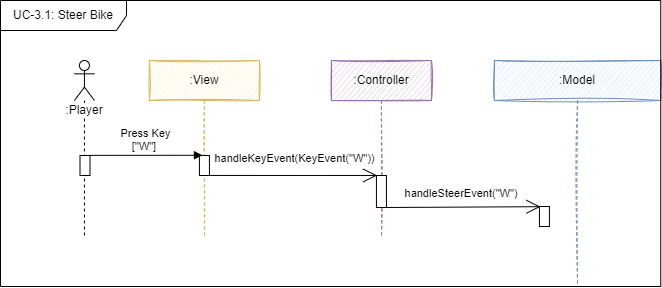

The diagram above was exported from draw.io. Its source (the exported page's mxGraphModel, read from the mxfile embedded in the PNG):
<mxGraphModel dx="3656" dy="2143" grid="1" gridSize="10" guides="1" tooltips="1" connect="1" arrows="1" fold="1" page="1" pageScale="1" pageWidth="827" pageHeight="1169" math="0" shadow="0">
  <root>
    <mxCell id="0" />
    <mxCell id="1" parent="0" />
    <mxCell id="2" value=":Controller" style="shape=umlLifeline;perimeter=lifelinePerimeter;whiteSpace=wrap;html=1;container=1;collapsible=0;recursiveResize=0;outlineConnect=0;fillColor=#e1d5e7;strokeColor=#9673a6;sketch=1;" vertex="1" parent="1">
      <mxGeometry x="1220.9300000000003" y="-1050" width="100" height="178" as="geometry" />
    </mxCell>
    <mxCell id="3" value="" style="html=1;points=[];perimeter=orthogonalPerimeter;fontSize=12;sketch=0;" vertex="1" parent="2">
      <mxGeometry x="45" y="115" width="10" height="32" as="geometry" />
    </mxCell>
    <mxCell id="4" value=":Model" style="shape=umlLifeline;perimeter=lifelinePerimeter;whiteSpace=wrap;html=1;container=1;collapsible=0;recursiveResize=0;outlineConnect=0;fillColor=#dae8fc;strokeColor=#6c8ebf;sketch=1;" vertex="1" parent="1">
      <mxGeometry x="1383.9300000000003" y="-1050" width="166.31999999999994" height="226" as="geometry" />
    </mxCell>
    <mxCell id="5" value="" style="html=1;points=[];perimeter=orthogonalPerimeter;fontSize=12;sketch=0;" vertex="1" parent="4">
      <mxGeometry x="45" y="146" width="10" height="20" as="geometry" />
    </mxCell>
    <mxCell id="6" value="" style="endArrow=open;endFill=1;endSize=12;html=1;rounded=0;fontSize=11;sketch=0;entryX=0.107;entryY=0.01;entryDx=0;entryDy=0;entryPerimeter=0;" edge="1" parent="4" target="5">
      <mxGeometry width="160" relative="1" as="geometry">
        <mxPoint x="-110" y="147" as="sourcePoint" />
        <mxPoint x="45.049999999999955" y="145.1199999999999" as="targetPoint" />
      </mxGeometry>
    </mxCell>
    <mxCell id="7" value="UC-3.1: Steer Bike" style="shape=umlFrame;whiteSpace=wrap;html=1;sketch=0;fillColor=default;width=126;height=30;" vertex="1" parent="4">
      <mxGeometry x="-493.93000000000006" y="-60" width="660.25" height="286" as="geometry" />
    </mxCell>
    <mxCell id="8" value=":View" style="shape=umlLifeline;perimeter=lifelinePerimeter;whiteSpace=wrap;html=1;container=1;collapsible=0;recursiveResize=0;outlineConnect=0;fillColor=#fff2cc;strokeColor=#d6b656;sketch=1;" vertex="1" parent="1">
      <mxGeometry x="1038.9300000000003" y="-1050" width="110" height="178" as="geometry" />
    </mxCell>
    <mxCell id="9" value="" style="html=1;points=[];perimeter=orthogonalPerimeter;fontSize=12;sketch=0;" vertex="1" parent="8">
      <mxGeometry x="50" y="95" width="10" height="20" as="geometry" />
    </mxCell>
    <mxCell id="10" value="&lt;span style=&quot;background-color: rgb(255, 255, 255);&quot;&gt;:Player&lt;/span&gt;" style="shape=umlLifeline;participant=umlActor;perimeter=lifelinePerimeter;whiteSpace=wrap;html=1;container=1;collapsible=0;recursiveResize=0;verticalAlign=top;spacingTop=36;outlineConnect=0;sketch=0;" vertex="1" parent="1">
      <mxGeometry x="963.9300000000003" y="-1050" width="20" height="178" as="geometry" />
    </mxCell>
    <mxCell id="11" value="Press Key&lt;br&gt;[&quot;W&quot;]&amp;nbsp;" style="html=1;verticalAlign=bottom;endArrow=block;rounded=0;fontSize=11;sketch=0;exitX=1.1;exitY=0.201;exitDx=0;exitDy=0;exitPerimeter=0;entryX=0.303;entryY=-0.012;entryDx=0;entryDy=0;entryPerimeter=0;" edge="1" target="9" parent="1">
      <mxGeometry x="-0.0069" width="80" relative="1" as="geometry">
        <mxPoint x="978.9300000000003" y="-955.1370000000002" as="sourcePoint" />
        <mxPoint x="1087.6900000000005" y="-954.3000000000002" as="targetPoint" />
        <mxPoint as="offset" />
      </mxGeometry>
    </mxCell>
    <mxCell id="12" value="handleSteerEvent(&quot;W&quot;)" style="text;html=1;strokeColor=none;fillColor=none;align=center;verticalAlign=middle;whiteSpace=wrap;rounded=0;fontSize=11;" vertex="1" parent="1">
      <mxGeometry x="1320.9300000000003" y="-932" width="60" height="30" as="geometry" />
    </mxCell>
    <mxCell id="13" value="handleKeyEvent(KeyEvent(&quot;W&quot;))" style="html=1;verticalAlign=bottom;endArrow=open;rounded=0;fontSize=11;sketch=0;entryX=0.067;entryY=-0.001;entryDx=0;entryDy=0;entryPerimeter=0;endFill=0;endSize=12;exitX=0.967;exitY=0.095;exitDx=0;exitDy=0;exitPerimeter=0;" edge="1" parent="1">
      <mxGeometry x="0.0192" y="8" width="80" relative="1" as="geometry">
        <mxPoint x="1098.6000000000004" y="-935.05" as="sourcePoint" />
        <mxPoint x="1266.6000000000004" y="-935.0320000000002" as="targetPoint" />
        <mxPoint as="offset" />
      </mxGeometry>
    </mxCell>
    <mxCell id="14" value="" style="html=1;points=[];perimeter=orthogonalPerimeter;fontSize=12;sketch=0;" vertex="1" parent="1">
      <mxGeometry x="969.5000000000002" y="-955" width="10" height="20" as="geometry" />
    </mxCell>
  </root>
</mxGraphModel>